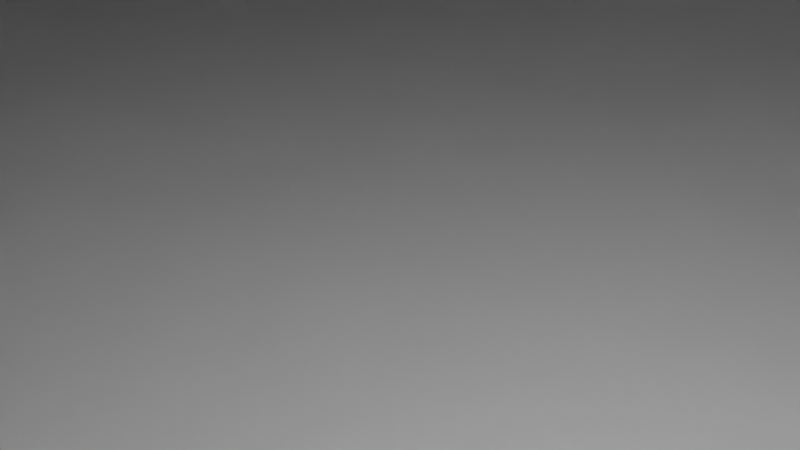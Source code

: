 # Source: bellface_logo.blend  (saved by Blender 3.5.10; exported with 4.5.12 LTS)
import bpy
from mathutils import Matrix  # noqa: F401  (used for matrix-valued properties, if any)

bpy.ops.wm.read_factory_settings(use_empty=True)
scene = bpy.context.scene
scene.name = 'Scene'

# ---- collections
col_collection = bpy.data.collections.new('Collection'); scene.collection.children.link(col_collection)
col_bellface_logo_svg = bpy.data.collections.new('bellface_logo.svg'); scene.collection.children.link(col_bellface_logo_svg)

# ---- materials (node trees are filled in below, after node groups)
mat_svgmat = bpy.data.materials.new('SVGMat')
mat_svgmat.use_transparent_shadow = False
mat_svgmat.diffuse_color = (1.0, 1.0, 1.0, 1.0)

# ---- material node trees

# ---- world
world_world = bpy.data.worlds.new('World'); scene.world = world_world
world_world.use_nodes = True; world_world.node_tree.nodes.clear()
_N = world_world.node_tree.nodes; _L = world_world.node_tree.links
n0 = _N.new('ShaderNodeOutputWorld'); n0.name = 'World Output'; n0.location = (300, 300)
n1 = _N.new('ShaderNodeBackground'); n1.name = 'Background'; n1.location = (10, 300)
n1.inputs[0].default_value = (0.05088, 0.05088, 0.05088, 1.0)
_L.new(n1.outputs[0], n0.inputs[0])
n0.is_active_output = True
world_world.color = (0.05088, 0.05088, 0.05088)
world_world.use_sun_shadow = False
world_world.sun_shadow_jitter_overblur = 0.0

# ---- cameras
cam_camera = bpy.data.cameras.new('Camera')
cam_camera.clip_end = 100.0
cam_camera.ortho_scale = 7.314

# ---- lights
light_light = bpy.data.lights.new('Light', 'POINT')
light_light.transmission_factor = 0.0
light_light.energy = 1000.0
light_light.shadow_soft_size = 0.1
light_light.shadow_maximum_resolution = 0.006
light_light.use_absolute_resolution = True

# ---- meshes
me_curve = bpy.data.meshes.new('Curve')
me_curve.from_pydata([(0.001935, 0.003174, 0.0007), (0.002324, 0.003089, 0.0007), (0.002692, 0.002957, 0.0007), (0.003036, 0.00278, 0.0007), (0.003353, 0.002563, 0.0007), (0.003639, 0.002308, 0.0007), (0.00389, 0.002019, 0.0007), (0.004104, 0.001698, 0.0007), (0.004276, 0.001351, 0.0007), (0.004403, 0.0009783, 0.0007), (0.004482, 0.0005849, 0.0007), (0.004509, 0.0001737, 0.0007), (0.004482, -0.000238, 0.0007), (0.004401, -0.000633, 0.0007), (0.004271, -0.001007, 0.0007), (0.004095, -0.001358, 0.0007), (0.003876, -0.001681, 0.0007), (0.00362, -0.001972, 0.0007), (0.003328, -0.002229, 0.0007), (0.003005, -0.002446, 0.0007), (0.002654, -0.002622, 0.0007), (0.002279, -0.002752, 0.0007), (0.001884, -0.002833, 0.0007), (0.001472, -0.002861, 0.0007), (0.001419, -0.002861, 0.0007), (0.001275, -0.002861, 0.0007), (0.001056, -0.002861, 0.0007), (0.0007815, -0.002861, 0.0007), (0.0004703, -0.002861, 0.0007), (0.0001405, -0.002861, 0.0007), (-0.0001892, -0.002861, 0.0007), (-0.0005004, -0.002861, 0.0007), (-0.0007747, -0.002861, 0.0007), (-0.0009935, -0.002861, 0.0007), (-0.001138, -0.002861, 0.0007), (-0.001191, -0.002861, 0.0007), (-0.001685, -0.002828, 0.0007), (-0.00216, -0.002731, 0.0007), (-0.00261, -0.002574, 0.0007), (-0.003031, -0.002363, 0.0007), (-0.003419, -0.002102, 0.0007), (-0.003769, -0.001794, 0.0007), (-0.004077, -0.001444, 0.0007), (-0.004339, -0.001056, 0.0007), (-0.004551, -0.0006353, 0.0007), (-0.004707, -0.0001856, 0.0007), (-0.004804, 0.0002886, 0.0007), (-0.004837, 0.0007831, 0.0007), (-0.004804, 0.001278, 0.0007), (-0.004707, 0.001752, 0.0007), (-0.004551, 0.002202, 0.0007), (-0.004339, 0.002622, 0.0007), (-0.004077, 0.00301, 0.0007), (-0.003769, 0.00336, 0.0007), (-0.003419, 0.003668, 0.0007), (-0.003031, 0.00393, 0.0007), (-0.00261, 0.004141, 0.0007), (-0.00216, 0.004297, 0.0007), (-0.001686, 0.004394, 0.0007), (-0.001191, 0.004427, 0.0007), (0.0002193, 0.004427, 0.0007), (0.0002193, 0.003212, 0.0007), (0.001531, 0.003209, 0.0007), (0.001935, 0.003174, -0.0007), (0.002324, 0.003089, -0.0007), (0.002692, 0.002957, -0.0007), (0.003036, 0.00278, -0.0007), (0.003353, 0.002563, -0.0007), (0.003639, 0.002308, -0.0007), (0.00389, 0.002019, -0.0007), (0.004104, 0.001698, -0.0007), (0.004276, 0.001351, -0.0007), (0.004403, 0.0009783, -0.0007), (0.004482, 0.0005849, -0.0007), (0.004509, 0.0001737, -0.0007), (0.004482, -0.000238, -0.0007), (0.004401, -0.000633, -0.0007), (0.004271, -0.001007, -0.0007), (0.004095, -0.001358, -0.0007), (0.003876, -0.001681, -0.0007), (0.00362, -0.001972, -0.0007), (0.003328, -0.002229, -0.0007), (0.003005, -0.002446, -0.0007), (0.002654, -0.002622, -0.0007), (0.002279, -0.002752, -0.0007), (0.001884, -0.002833, -0.0007), (0.001472, -0.002861, -0.0007), (0.001419, -0.002861, -0.0007), (0.001275, -0.002861, -0.0007), (0.001056, -0.002861, -0.0007), (0.0007815, -0.002861, -0.0007), (0.0004703, -0.002861, -0.0007), (0.0001405, -0.002861, -0.0007), (-0.0001892, -0.002861, -0.0007), (-0.0005004, -0.002861, -0.0007), (-0.0007747, -0.002861, -0.0007), (-0.0009935, -0.002861, -0.0007), (-0.001138, -0.002861, -0.0007), (-0.001191, -0.002861, -0.0007), (-0.001685, -0.002828, -0.0007), (-0.00216, -0.002731, -0.0007), (-0.00261, -0.002574, -0.0007), (-0.003031, -0.002363, -0.0007), (-0.003419, -0.002102, -0.0007), (-0.003769, -0.001794, -0.0007), (-0.004077, -0.001444, -0.0007), (-0.004339, -0.001056, -0.0007), (-0.004551, -0.0006353, -0.0007), (-0.004707, -0.0001856, -0.0007), (-0.004804, 0.0002886, -0.0007), (-0.004837, 0.0007831, -0.0007), (-0.004804, 0.001278, -0.0007), (-0.004707, 0.001752, -0.0007), (-0.004551, 0.002202, -0.0007), (-0.004339, 0.002622, -0.0007), (-0.004077, 0.00301, -0.0007), (-0.003769, 0.00336, -0.0007), (-0.003419, 0.003668, -0.0007), (-0.003031, 0.00393, -0.0007), (-0.00261, 0.004141, -0.0007), (-0.00216, 0.004297, -0.0007), (-0.001686, 0.004394, -0.0007), (-0.001191, 0.004427, -0.0007), (0.0002193, 0.004427, -0.0007), (0.0002193, 0.003212, -0.0007), (0.001531, 0.003209, -0.0007), (0.001935, 0.003174, -0.0007), (0.001935, 0.003174, 0.0007), (0.002324, 0.003089, -0.0007), (0.002324, 0.003089, 0.0007), (0.002692, 0.002957, -0.0007), (0.002692, 0.002957, 0.0007), (0.003036, 0.00278, -0.0007), (0.003036, 0.00278, 0.0007), (0.003353, 0.002563, -0.0007), (0.003353, 0.002563, 0.0007), (0.003639, 0.002308, -0.0007), (0.003639, 0.002308, 0.0007), (0.00389, 0.002019, -0.0007), (0.00389, 0.002019, 0.0007), (0.004104, 0.001698, -0.0007), (0.004104, 0.001698, 0.0007), (0.004276, 0.001351, -0.0007), (0.004276, 0.001351, 0.0007), (0.004403, 0.0009783, -0.0007), (0.004403, 0.0009783, 0.0007), (0.004482, 0.0005849, -0.0007), (0.004482, 0.0005849, 0.0007), (0.004509, 0.0001737, -0.0007), (0.004509, 0.0001737, 0.0007), (0.004482, -0.000238, -0.0007), (0.004482, -0.000238, 0.0007), (0.004401, -0.000633, -0.0007), (0.004401, -0.000633, 0.0007), (0.004271, -0.001007, -0.0007), (0.004271, -0.001007, 0.0007), (0.004095, -0.001358, -0.0007), (0.004095, -0.001358, 0.0007), (0.003876, -0.001681, -0.0007), (0.003876, -0.001681, 0.0007), (0.00362, -0.001972, -0.0007), (0.00362, -0.001972, 0.0007), (0.003328, -0.002229, -0.0007), (0.003328, -0.002229, 0.0007), (0.003005, -0.002446, -0.0007), (0.003005, -0.002446, 0.0007), (0.002654, -0.002622, -0.0007), (0.002654, -0.002622, 0.0007), (0.002279, -0.002752, -0.0007), (0.002279, -0.002752, 0.0007), (0.001884, -0.002833, -0.0007), (0.001884, -0.002833, 0.0007), (0.001472, -0.002861, -0.0007), (0.001472, -0.002861, 0.0007), (0.001419, -0.002861, -0.0007), (0.001419, -0.002861, 0.0007), (0.001275, -0.002861, -0.0007), (0.001275, -0.002861, 0.0007), (0.001056, -0.002861, -0.0007), (0.001056, -0.002861, 0.0007), (0.0007815, -0.002861, -0.0007), (0.0007815, -0.002861, 0.0007), (0.0004703, -0.002861, -0.0007), (0.0004703, -0.002861, 0.0007), (0.0001405, -0.002861, -0.0007), (0.0001405, -0.002861, 0.0007), (-0.0001892, -0.002861, -0.0007), (-0.0001892, -0.002861, 0.0007), (-0.0005004, -0.002861, -0.0007), (-0.0005004, -0.002861, 0.0007), (-0.0007747, -0.002861, -0.0007), (-0.0007747, -0.002861, 0.0007), (-0.0009935, -0.002861, -0.0007), (-0.0009935, -0.002861, 0.0007), (-0.001138, -0.002861, -0.0007), (-0.001138, -0.002861, 0.0007), (-0.001191, -0.002861, -0.0007), (-0.001191, -0.002861, 0.0007), (-0.001685, -0.002828, -0.0007), (-0.001685, -0.002828, 0.0007), (-0.00216, -0.002731, -0.0007), (-0.00216, -0.002731, 0.0007), (-0.00261, -0.002574, -0.0007), (-0.00261, -0.002574, 0.0007), (-0.003031, -0.002363, -0.0007), (-0.003031, -0.002363, 0.0007), (-0.003419, -0.002102, -0.0007), (-0.003419, -0.002102, 0.0007), (-0.003769, -0.001794, -0.0007), (-0.003769, -0.001794, 0.0007), (-0.004077, -0.001444, -0.0007), (-0.004077, -0.001444, 0.0007), (-0.004339, -0.001056, -0.0007), (-0.004339, -0.001056, 0.0007), (-0.004551, -0.0006353, -0.0007), (-0.004551, -0.0006353, 0.0007), (-0.004707, -0.0001856, -0.0007), (-0.004707, -0.0001856, 0.0007), (-0.004804, 0.0002886, -0.0007), (-0.004804, 0.0002886, 0.0007), (-0.004837, 0.0007831, -0.0007), (-0.004837, 0.0007831, 0.0007), (-0.004804, 0.001278, -0.0007), (-0.004804, 0.001278, 0.0007), (-0.004707, 0.001752, -0.0007), (-0.004707, 0.001752, 0.0007), (-0.004551, 0.002202, -0.0007), (-0.004551, 0.002202, 0.0007), (-0.004339, 0.002622, -0.0007), (-0.004339, 0.002622, 0.0007), (-0.004077, 0.00301, -0.0007), (-0.004077, 0.00301, 0.0007), (-0.003769, 0.00336, -0.0007), (-0.003769, 0.00336, 0.0007), (-0.003419, 0.003668, -0.0007), (-0.003419, 0.003668, 0.0007), (-0.003031, 0.00393, -0.0007), (-0.003031, 0.00393, 0.0007), (-0.00261, 0.004141, -0.0007), (-0.00261, 0.004141, 0.0007), (-0.00216, 0.004297, -0.0007), (-0.00216, 0.004297, 0.0007), (-0.001686, 0.004394, -0.0007), (-0.001686, 0.004394, 0.0007), (-0.001191, 0.004427, -0.0007), (-0.001191, 0.004427, 0.0007), (0.0002193, 0.004427, -0.0007), (0.0002193, 0.004427, 0.0007), (0.0002193, 0.003212, -0.0007), (0.0002193, 0.003212, 0.0007), (0.001531, 0.003209, -0.0007), (0.001531, 0.003209, 0.0007)], [], [(58, 60, 59), (58, 61, 60), (57, 61, 58), (56, 61, 57), (55, 61, 56), (54, 61, 55), (53, 61, 54), (52, 61, 53), (52, 62, 61), (52, 0, 62), (52, 1, 0), (52, 2, 1), (51, 2, 52), (51, 3, 2), (51, 4, 3), (50, 4, 51), (50, 5, 4), (50, 6, 5), (49, 6, 50), (49, 7, 6), (48, 7, 49), (48, 8, 7), (48, 9, 8), (47, 9, 48), (47, 10, 9), (46, 10, 47), (46, 11, 10), (45, 11, 46), (45, 12, 11), (44, 12, 45), (44, 13, 12), (44, 14, 13), (43, 14, 44), (43, 15, 14), (42, 15, 43), (42, 16, 15), (41, 16, 42), (41, 17, 16), (40, 17, 41), (40, 18, 17), (39, 18, 40), (39, 19, 18), (38, 19, 39), (38, 20, 19), (37, 20, 38), (37, 21, 20), (36, 21, 37), (36, 22, 21), (35, 22, 36), (35, 23, 22), (34, 23, 35), (33, 23, 34), (32, 23, 33), (31, 23, 32), (30, 23, 31), (29, 23, 30), (28, 23, 29), (27, 23, 28), (26, 23, 27), (25, 23, 26), (24, 23, 25), (121, 122, 123), (121, 123, 124), (120, 121, 124), (119, 120, 124), (118, 119, 124), (117, 118, 124), (116, 117, 124), (115, 116, 124), (115, 124, 125), (115, 125, 63), (115, 63, 64), (115, 64, 65), (114, 115, 65), (114, 65, 66), (114, 66, 67), (113, 114, 67), (113, 67, 68), (113, 68, 69), (112, 113, 69), (112, 69, 70), (111, 112, 70), (111, 70, 71), (111, 71, 72), (110, 111, 72), (110, 72, 73), (109, 110, 73), (109, 73, 74), (108, 109, 74), (108, 74, 75), (107, 108, 75), (107, 75, 76), (107, 76, 77), (106, 107, 77), (106, 77, 78), (105, 106, 78), (105, 78, 79), (104, 105, 79), (104, 79, 80), (103, 104, 80), (103, 80, 81), (102, 103, 81), (102, 81, 82), (101, 102, 82), (101, 82, 83), (100, 101, 83), (100, 83, 84), (99, 100, 84), (99, 84, 85), (98, 99, 85), (98, 85, 86), (97, 98, 86), (96, 97, 86), (95, 96, 86), (94, 95, 86), (93, 94, 86), (92, 93, 86), (91, 92, 86), (90, 91, 86), (89, 90, 86), (88, 89, 86), (87, 88, 86), (127, 129, 128, 126), (129, 131, 130, 128), (131, 133, 132, 130), (133, 135, 134, 132), (135, 137, 136, 134), (137, 139, 138, 136), (139, 141, 140, 138), (141, 143, 142, 140), (143, 145, 144, 142), (145, 147, 146, 144), (147, 149, 148, 146), (149, 151, 150, 148), (151, 153, 152, 150), (153, 155, 154, 152), (155, 157, 156, 154), (157, 159, 158, 156), (159, 161, 160, 158), (161, 163, 162, 160), (163, 165, 164, 162), (165, 167, 166, 164), (167, 169, 168, 166), (169, 171, 170, 168), (171, 173, 172, 170), (173, 175, 174, 172), (175, 177, 176, 174), (177, 179, 178, 176), (179, 181, 180, 178), (181, 183, 182, 180), (183, 185, 184, 182), (185, 187, 186, 184), (187, 189, 188, 186), (189, 191, 190, 188), (191, 193, 192, 190), (193, 195, 194, 192), (195, 197, 196, 194), (197, 199, 198, 196), (199, 201, 200, 198), (201, 203, 202, 200), (203, 205, 204, 202), (205, 207, 206, 204), (207, 209, 208, 206), (209, 211, 210, 208), (211, 213, 212, 210), (213, 215, 214, 212), (215, 217, 216, 214), (217, 219, 218, 216), (219, 221, 220, 218), (221, 223, 222, 220), (223, 225, 224, 222), (225, 227, 226, 224), (227, 229, 228, 226), (229, 231, 230, 228), (231, 233, 232, 230), (233, 235, 234, 232), (235, 237, 236, 234), (237, 239, 238, 236), (239, 241, 240, 238), (241, 243, 242, 240), (243, 245, 244, 242), (245, 247, 246, 244), (247, 249, 248, 246), (249, 251, 250, 248), (251, 127, 126, 250)])
me_curve.polygons.foreach_set('use_smooth', [0, 0, 0, 0, 0, 0, 0, 0, 0, 0, 0, 0, 0, 0, 0, 0, 0, 0, 0, 0, 0, 0, 0, 0, 0, 0, 0, 0, 0, 0, 0, 0, 0, 0, 0, 0, 0, 0, 0, 0, 0, 0, 0, 0, 0, 0, 0, 0, 0, 0, 0, 0, 0, 0, 0, 0, 0, 0, 0, 0, 0, 0, 0, 0, 0, 0, 0, 0, 0, 0, 0, 0, 0, 0, 0, 0, 0, 0, 0, 0, 0, 0, 0, 0, 0, 0, 0, 0, 0, 0, 0, 0, 0, 0, 0, 0, 0, 0, 0, 0, 0, 0, 0, 0, 0, 0, 0, 0, 0, 0, 0, 0, 0, 0, 0, 0, 0, 0, 0, 0, 0, 0, 1, 1, 1, 1, 1, 1, 1, 1, 1, 1, 1, 1, 1, 1, 1, 1, 1, 1, 1, 1, 1, 1, 1, 1, 1, 1, 1, 1, 1, 1, 1, 1, 1, 1, 1, 1, 1, 1, 1, 1, 1, 1, 1, 1, 1, 1, 1, 1, 1, 1, 1, 1, 1, 1, 1, 1, 1, 1, 1, 1, 1, 1, 1])
_uv = me_curve.uv_layers.new(name='UVMap')
_uv.uv.foreach_set('vector', [0.9355, 0.0, 0.9677, 0.0, 0.9516, 0.0, 0.9355, 0.0, 0.9839, 0.0, 0.9677, 0.0, 0.9194, 0.0, 0.9839, 0.0, 0.9355, 0.0, 0.9032, 0.0, 0.9839, 0.0, 0.9194, 0.0, 0.8871, 0.0, 0.9839, 0.0, 0.9032, 0.0, 0.871, 0.0, 0.9839, 0.0, 0.8871, 0.0, 0.8548, 0.0, 0.9839, 0.0, 0.871, 0.0, 0.8387, 0.0, 0.9839, 0.0, 0.8548, 0.0, 0.8387, 0.0, 1.0, 0.0, 0.9839, 0.0, 0.8387, 0.0, 0.0, 0.0, 1.0, 0.0, 0.8387, 0.0, 0.01613, 0.0, 0.0, 0.0, 0.8387, 0.0, 0.03226, 0.0, 0.01613, 0.0, 0.8226, 0.0, 0.03226, 0.0, 0.8387, 0.0, 0.8226, 0.0, 0.04839, 0.0, 0.03226, 0.0, 0.8226, 0.0, 0.06452, 0.0, 0.04839, 0.0, 0.8065, 0.0, 0.06452, 0.0, 0.8226, 0.0, 0.8065, 0.0, 0.08065, 0.0, 0.06452, 0.0, 0.8065, 0.0, 0.09677, 0.0, 0.08065, 0.0, 0.7903, 0.0, 0.09677, 0.0, 0.8065, 0.0, 0.7903, 0.0, 0.1129, 0.0, 0.09677, 0.0, 0.7742, 0.0, 0.1129, 0.0, 0.7903, 0.0, 0.7742, 0.0, 0.129, 0.0, 0.1129, 0.0, 0.7742, 0.0, 0.1452, 0.0, 0.129, 0.0, 0.7581, 0.0, 0.1452, 0.0, 0.7742, 0.0, 0.7581, 0.0, 0.1613, 0.0, 0.1452, 0.0, 0.7419, 0.0, 0.1613, 0.0, 0.7581, 0.0, 0.7419, 0.0, 0.1774, 0.0, 0.1613, 0.0, 0.7258, 0.0, 0.1774, 0.0, 0.7419, 0.0, 0.7258, 0.0, 0.1935, 0.0, 0.1774, 0.0, 0.7097, 0.0, 0.1935, 0.0, 0.7258, 0.0, 0.7097, 0.0, 0.2097, 0.0, 0.1935, 0.0, 0.7097, 0.0, 0.2258, 0.0, 0.2097, 0.0, 0.6935, 0.0, 0.2258, 0.0, 0.7097, 0.0, 0.6935, 0.0, 0.2419, 0.0, 0.2258, 0.0, 0.6774, 0.0, 0.2419, 0.0, 0.6935, 0.0, 0.6774, 0.0, 0.2581, 0.0, 0.2419, 0.0, 0.6613, 0.0, 0.2581, 0.0, 0.6774, 0.0, 0.6613, 0.0, 0.2742, 0.0, 0.2581, 0.0, 0.6452, 0.0, 0.2742, 0.0, 0.6613, 0.0, 0.6452, 0.0, 0.2903, 0.0, 0.2742, 0.0, 0.629, 0.0, 0.2903, 0.0, 0.6452, 0.0, 0.629, 0.0, 0.3065, 0.0, 0.2903, 0.0, 0.6129, 0.0, 0.3065, 0.0, 0.629, 0.0, 0.6129, 0.0, 0.3226, 0.0, 0.3065, 0.0, 0.5968, 0.0, 0.3226, 0.0, 0.6129, 0.0, 0.5968, 0.0, 0.3387, 0.0, 0.3226, 0.0, 0.5806, 0.0, 0.3387, 0.0, 0.5968, 0.0, 0.5806, 0.0, 0.3548, 0.0, 0.3387, 0.0, 0.5645, 0.0, 0.3548, 0.0, 0.5806, 0.0, 0.5645, 0.0, 0.371, 0.0, 0.3548, 0.0, 0.5484, 0.0, 0.371, 0.0, 0.5645, 0.0, 0.5323, 0.0, 0.371, 0.0, 0.5484, 0.0, 0.5161, 0.0, 0.371, 0.0, 0.5323, 0.0, 0.5, 0.0, 0.371, 0.0, 0.5161, 0.0, 0.4839, 0.0, 0.371, 0.0, 0.5, 0.0, 0.4677, 0.0, 0.371, 0.0, 0.4839, 0.0, 0.4516, 0.0, 0.371, 0.0, 0.4677, 0.0, 0.4355, 0.0, 0.371, 0.0, 0.4516, 0.0, 0.4194, 0.0, 0.371, 0.0, 0.4355, 0.0, 0.4032, 0.0, 0.371, 0.0, 0.4194, 0.0, 0.3871, 0.0, 0.371, 0.0, 0.4032, 0.0, 0.9355, 0.0, 0.9516, 0.0, 0.9677, 0.0, 0.9355, 0.0, 0.9677, 0.0, 0.9839, 0.0, 0.9194, 0.0, 0.9355, 0.0, 0.9839, 0.0, 0.9032, 0.0, 0.9194, 0.0, 0.9839, 0.0, 0.8871, 0.0, 0.9032, 0.0, 0.9839, 0.0, 0.871, 0.0, 0.8871, 0.0, 0.9839, 0.0, 0.8548, 0.0, 0.871, 0.0, 0.9839, 0.0, 0.8387, 0.0, 0.8548, 0.0, 0.9839, 0.0, 0.8387, 0.0, 0.9839, 0.0, 1.0, 0.0, 0.8387, 0.0, 1.0, 0.0, 0.0, 0.0, 0.8387, 0.0, 0.0, 0.0, 0.01613, 0.0, 0.8387, 0.0, 0.01613, 0.0, 0.03226, 0.0, 0.8226, 0.0, 0.8387, 0.0, 0.03226, 0.0, 0.8226, 0.0, 0.03226, 0.0, 0.04839, 0.0, 0.8226, 0.0, 0.04839, 0.0, 0.06452, 0.0, 0.8065, 0.0, 0.8226, 0.0, 0.06452, 0.0, 0.8065, 0.0, 0.06452, 0.0, 0.08065, 0.0, 0.8065, 0.0, 0.08065, 0.0, 0.09677, 0.0, 0.7903, 0.0, 0.8065, 0.0, 0.09677, 0.0, 0.7903, 0.0, 0.09677, 0.0, 0.1129, 0.0, 0.7742, 0.0, 0.7903, 0.0, 0.1129, 0.0, 0.7742, 0.0, 0.1129, 0.0, 0.129, 0.0, 0.7742, 0.0, 0.129, 0.0, 0.1452, 0.0, 0.7581, 0.0, 0.7742, 0.0, 0.1452, 0.0, 0.7581, 0.0, 0.1452, 0.0, 0.1613, 0.0, 0.7419, 0.0, 0.7581, 0.0, 0.1613, 0.0, 0.7419, 0.0, 0.1613, 0.0, 0.1774, 0.0, 0.7258, 0.0, 0.7419, 0.0, 0.1774, 0.0, 0.7258, 0.0, 0.1774, 0.0, 0.1935, 0.0, 0.7097, 0.0, 0.7258, 0.0, 0.1935, 0.0, 0.7097, 0.0, 0.1935, 0.0, 0.2097, 0.0, 0.7097, 0.0, 0.2097, 0.0, 0.2258, 0.0, 0.6935, 0.0, 0.7097, 0.0, 0.2258, 0.0, 0.6935, 0.0, 0.2258, 0.0, 0.2419, 0.0, 0.6774, 0.0, 0.6935, 0.0, 0.2419, 0.0, 0.6774, 0.0, 0.2419, 0.0, 0.2581, 0.0, 0.6613, 0.0, 0.6774, 0.0, 0.2581, 0.0, 0.6613, 0.0, 0.2581, 0.0, 0.2742, 0.0, 0.6452, 0.0, 0.6613, 0.0, 0.2742, 0.0, 0.6452, 0.0, 0.2742, 0.0, 0.2903, 0.0, 0.629, 0.0, 0.6452, 0.0, 0.2903, 0.0, 0.629, 0.0, 0.2903, 0.0, 0.3065, 0.0, 0.6129, 0.0, 0.629, 0.0, 0.3065, 0.0, 0.6129, 0.0, 0.3065, 0.0, 0.3226, 0.0, 0.5968, 0.0, 0.6129, 0.0, 0.3226, 0.0, 0.5968, 0.0, 0.3226, 0.0, 0.3387, 0.0, 0.5806, 0.0, 0.5968, 0.0, 0.3387, 0.0, 0.5806, 0.0, 0.3387, 0.0, 0.3548, 0.0, 0.5645, 0.0, 0.5806, 0.0, 0.3548, 0.0, 0.5645, 0.0, 0.3548, 0.0, 0.371, 0.0, 0.5484, 0.0, 0.5645, 0.0, 0.371, 0.0, 0.5323, 0.0, 0.5484, 0.0, 0.371, 0.0, 0.5161, 0.0, 0.5323, 0.0, 0.371, 0.0, 0.5, 0.0, 0.5161, 0.0, 0.371, 0.0, 0.4839, 0.0, 0.5, 0.0, 0.371, 0.0, 0.4677, 0.0, 0.4839, 0.0, 0.371, 0.0, 0.4516, 0.0, 0.4677, 0.0, 0.371, 0.0, 0.4355, 0.0, 0.4516, 0.0, 0.371, 0.0, 0.4194, 0.0, 0.4355, 0.0, 0.371, 0.0, 0.4032, 0.0, 0.4194, 0.0, 0.371, 0.0, 0.3871, 0.0, 0.4032, 0.0, 0.371, 0.0, 0.0, 1.0, 0.01587, 1.0, 0.01587, 0.0, 0.0, 0.0, 0.01587, 1.0, 0.03175, 1.0, 0.03175, 0.0, 0.01587, 0.0, 0.03175, 1.0, 0.04762, 1.0, 0.04762, 0.0, 0.03175, 0.0, 0.04762, 1.0, 0.06349, 1.0, 0.06349, 0.0, 0.04762, 0.0, 0.06349, 1.0, 0.07937, 1.0, 0.07937, 0.0, 0.06349, 0.0, 0.07937, 1.0, 0.09524, 1.0, 0.09524, 0.0, 0.07937, 0.0, 0.09524, 1.0, 0.1111, 1.0, 0.1111, 0.0, 0.09524, 0.0, 0.1111, 1.0, 0.127, 1.0, 0.127, 0.0, 0.1111, 0.0, 0.127, 1.0, 0.1429, 1.0, 0.1429, 0.0, 0.127, 0.0, 0.1429, 1.0, 0.1587, 1.0, 0.1587, 0.0, 0.1429, 0.0, 0.1587, 1.0, 0.1746, 1.0, 0.1746, 0.0, 0.1587, 0.0, 0.1746, 1.0, 0.1905, 1.0, 0.1905, 0.0, 0.1746, 0.0, 0.1905, 1.0, 0.2063, 1.0, 0.2063, 0.0, 0.1905, 0.0, 0.2063, 1.0, 0.2222, 1.0, 0.2222, 0.0, 0.2063, 0.0, 0.2222, 1.0, 0.2381, 1.0, 0.2381, 0.0, 0.2222, 0.0, 0.2381, 1.0, 0.254, 1.0, 0.254, 0.0, 0.2381, 0.0, 0.254, 1.0, 0.2698, 1.0, 0.2698, 0.0, 0.254, 0.0, 0.2698, 1.0, 0.2857, 1.0, 0.2857, 0.0, 0.2698, 0.0, 0.2857, 1.0, 0.3016, 1.0, 0.3016, 0.0, 0.2857, 0.0, 0.3016, 1.0, 0.3175, 1.0, 0.3175, 0.0, 0.3016, 0.0, 0.3175, 1.0, 0.3333, 1.0, 0.3333, 0.0, 0.3175, 0.0, 0.3333, 1.0, 0.3492, 1.0, 0.3492, 0.0, 0.3333, 0.0, 0.3492, 1.0, 0.3651, 1.0, 0.3651, 0.0, 0.3492, 0.0, 0.3651, 1.0, 0.381, 1.0, 0.381, 0.0, 0.3651, 0.0, 0.381, 1.0, 0.3968, 1.0, 0.3968, 0.0, 0.381, 0.0, 0.3968, 1.0, 0.4127, 1.0, 0.4127, 0.0, 0.3968, 0.0, 0.4127, 1.0, 0.4286, 1.0, 0.4286, 0.0, 0.4127, 0.0, 0.4286, 1.0, 0.4444, 1.0, 0.4444, 0.0, 0.4286, 0.0, 0.4444, 1.0, 0.4603, 1.0, 0.4603, 0.0, 0.4444, 0.0, 0.4603, 1.0, 0.4762, 1.0, 0.4762, 0.0, 0.4603, 0.0, 0.4762, 1.0, 0.4921, 1.0, 0.4921, 0.0, 0.4762, 0.0, 0.4921, 1.0, 0.5079, 1.0, 0.5079, 0.0, 0.4921, 0.0, 0.5079, 1.0, 0.5238, 1.0, 0.5238, 0.0, 0.5079, 0.0, 0.5238, 1.0, 0.5397, 1.0, 0.5397, 0.0, 0.5238, 0.0, 0.5397, 1.0, 0.5556, 1.0, 0.5556, 0.0, 0.5397, 0.0, 0.5556, 1.0, 0.5714, 1.0, 0.5714, 0.0, 0.5556, 0.0, 0.5714, 1.0, 0.5873, 1.0, 0.5873, 0.0, 0.5714, 0.0, 0.5873, 1.0, 0.6032, 1.0, 0.6032, 0.0, 0.5873, 0.0, 0.6032, 1.0, 0.619, 1.0, 0.619, 0.0, 0.6032, 0.0, 0.619, 1.0, 0.6349, 1.0, 0.6349, 0.0, 0.619, 0.0, 0.6349, 1.0, 0.6508, 1.0, 0.6508, 0.0, 0.6349, 0.0, 0.6508, 1.0, 0.6667, 1.0, 0.6667, 0.0, 0.6508, 0.0, 0.6667, 1.0, 0.6825, 1.0, 0.6825, 0.0, 0.6667, 0.0, 0.6825, 1.0, 0.6984, 1.0, 0.6984, 0.0, 0.6825, 0.0, 0.6984, 1.0, 0.7143, 1.0, 0.7143, 0.0, 0.6984, 0.0, 0.7143, 1.0, 0.7302, 1.0, 0.7302, 0.0, 0.7143, 0.0, 0.7302, 1.0, 0.746, 1.0, 0.746, 0.0, 0.7302, 0.0, 0.746, 1.0, 0.7619, 1.0, 0.7619, 0.0, 0.746, 0.0, 0.7619, 1.0, 0.7778, 1.0, 0.7778, 0.0, 0.7619, 0.0, 0.7778, 1.0, 0.7937, 1.0, 0.7937, 0.0, 0.7778, 0.0, 0.7937, 1.0, 0.8095, 1.0, 0.8095, 0.0, 0.7937, 0.0, 0.8095, 1.0, 0.8254, 1.0, 0.8254, 0.0, 0.8095, 0.0, 0.8254, 1.0, 0.8413, 1.0, 0.8413, 0.0, 0.8254, 0.0, 0.8413, 1.0, 0.8571, 1.0, 0.8571, 0.0, 0.8413, 0.0, 0.8571, 1.0, 0.873, 1.0, 0.873, 0.0, 0.8571, 0.0, 0.873, 1.0, 0.8889, 1.0, 0.8889, 0.0, 0.873, 0.0, 0.8889, 1.0, 0.9048, 1.0, 0.9048, 0.0, 0.8889, 0.0, 0.9048, 1.0, 0.9206, 1.0, 0.9206, 0.0, 0.9048, 0.0, 0.9206, 1.0, 0.9365, 1.0, 0.9365, 0.0, 0.9206, 0.0, 0.9365, 1.0, 0.9524, 1.0, 0.9524, 0.0, 0.9365, 0.0, 0.9524, 1.0, 0.9683, 1.0, 0.9683, 0.0, 0.9524, 0.0, 0.9683, 1.0, 0.9841, 1.0, 0.9841, 0.0, 0.9683, 0.0, 0.9841, 1.0, 1.0, 1.0, 1.0, 0.0, 0.9841, 0.0])
me_curve.materials.append(mat_svgmat)
me_curve.auto_texspace = False
me_curve.update()

# ---- objects
ob_light = bpy.data.objects.new('Light', light_light)
ob_camera = bpy.data.objects.new('Camera', cam_camera)
ob_curve = bpy.data.objects.new('Curve', me_curve)

# ---- transforms, parenting, visibility, modifiers, constraints
ob_light.location = (4.076, 1.005, 5.904)
ob_light.rotation_euler = (0.6503, 0.05522, 1.866)
ob_light.lock_rotations_4d = False
ob_light.empty_display_type = 'ARROWS'
ob_light.color = (0.0, 0.0, 0.0, 0.0)
ob_light.lineart.crease_threshold = 0.0
ob_camera.location = (7.359, -6.926, 4.958)
ob_camera.rotation_euler = (1.109, 0.0, 0.8149)
ob_camera.lock_rotations_4d = False
ob_camera.empty_display_type = 'ARROWS'
ob_camera.color = (0.0, 0.0, 0.0, 0.0)
ob_camera.display_type = 'WIRE'
ob_camera.lineart.crease_threshold = 0.0
ob_curve.location = (0.2623, -4.29, 5.016e-08)
ob_curve.scale = (9048.0, 9048.0, 9048.0)

# ---- collection membership
col_collection.objects.link(ob_light)
col_collection.objects.link(ob_camera)
col_bellface_logo_svg.objects.link(ob_curve)

# ---- scene / render settings (as saved in the file)
scene.camera = ob_camera
scene.frame_start = 1; scene.frame_end = 250; scene.frame_set(1)
scene.render.engine = 'BLENDER_EEVEE_NEXT'
scene.cycles.sampling_pattern = 'TABULATED_SOBOL'
scene.view_settings.view_transform = 'Filmic'
bpy.context.view_layer.update()
